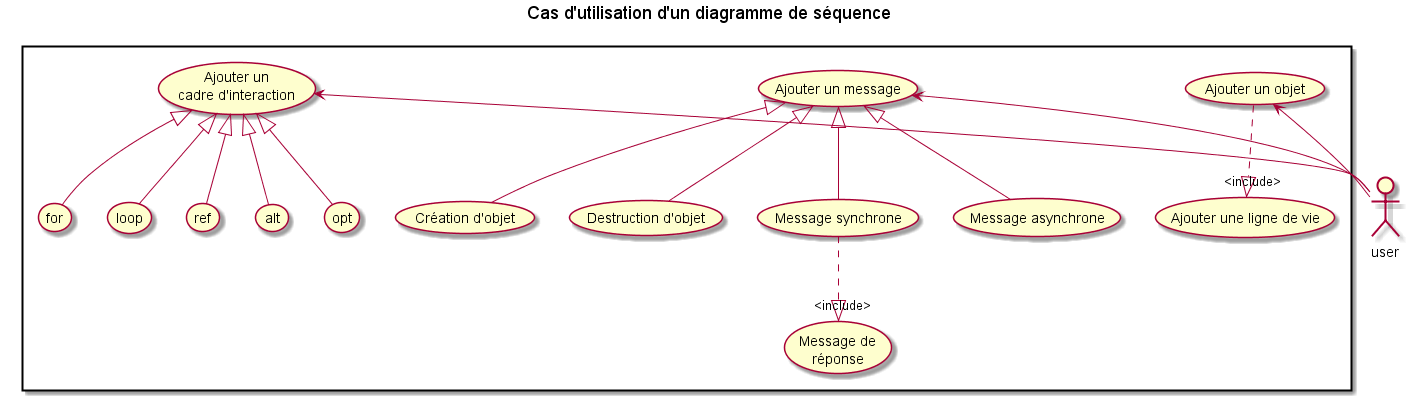

The diagram above was rendered by PlantUML. Its source (embedded in the PNG):
@startuml
title Cas d'utilisation d'un diagramme de séquence
actor :user:
rectangle {
	(Ajouter un objet) as (obj)
	(Ajouter un message) as (msg)
	(Ajouter un\n cadre d'interaction) as (inter)
	
	(inter) <-- :user:
	(obj) <-- :user:
	(msg) <-- :user:
	 
	
	(Ajouter une ligne de vie) as (line)
	(obj) ..|> "<include>" (line)
	
	(Message synchrone) as (sync)
	(Message asynchrone) as (async)
	(Création d'objet) as (new)
	(Destruction d'objet) as (destroy)
	
	(msg) <|-- (sync)
	(msg) <|-- (async)
	(msg) <|-- (new)
	(msg) <|-- (destroy)
	
	(sync) ..|> "<include>" (Message de\n réponse)
	
	(inter) <|-- (alt)
	(inter) <|-- (opt)
	(inter) <|-- (for)
	(inter) <|-- (loop)
	(inter) <|-- (ref)
	
}
@enduml